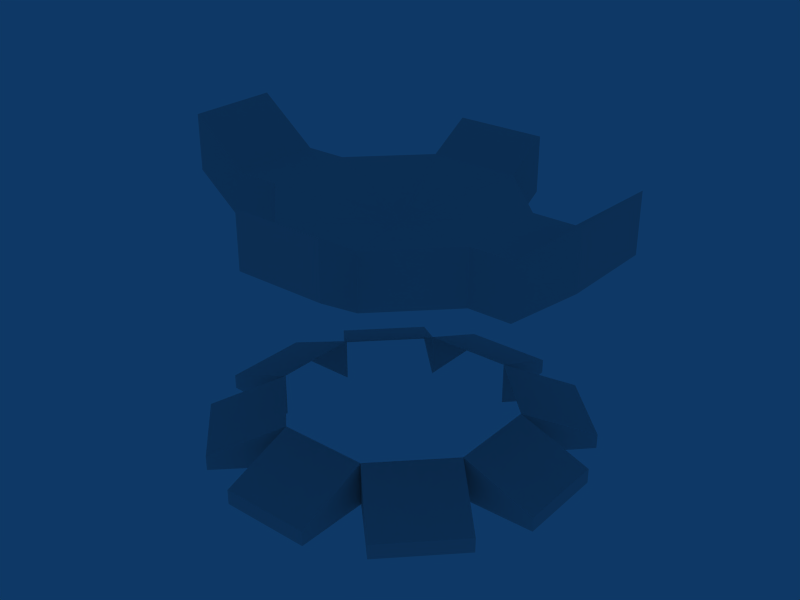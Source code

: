 # Source: TrophyStand.blend  (saved by Blender 2.49.0; exported with 4.5.12 LTS)
import bpy
from mathutils import Matrix  # noqa: F401  (used for matrix-valued properties, if any)

bpy.ops.wm.read_factory_settings(use_empty=True)
scene = bpy.context.scene
scene.name = 'Scene'

# ---- collections
col_collection_1 = bpy.data.collections.new('Collection 1'); scene.collection.children.link(col_collection_1)

# ---- world
world_world = bpy.data.worlds.new('World'); scene.world = world_world
world_world.color = (0.05656, 0.2208, 0.4)
world_world.use_sun_shadow = False
world_world.sun_shadow_jitter_overblur = 0.0
world_world.cycles.sampling_method = 'MANUAL'
world_world.cycles.sample_map_resolution = 256

# ---- meshes
me_cube = bpy.data.meshes.new('Cube')
me_cube.from_pydata([(0.1017, 0.2499, 0.4351), (0.2486, 0.1048, 0.4351), (0.2499, -0.1017, 0.4351), (0.1048, -0.2486, 0.4351), (-0.1017, -0.2499, 0.4351), (-0.2486, -0.1048, 0.4351), (-0.2499, 0.1017, 0.4351), (-0.1048, 0.2486, 0.4351), (0.1017, 0.2499, 0.5611), (0.2486, 0.1048, 0.5611), (0.2499, -0.1017, 0.5611), (0.1048, -0.2486, 0.5611), (-0.1017, -0.2499, 0.5611), (-0.2486, -0.1048, 0.5611), (-0.2499, 0.1017, 0.5611), (-0.1048, 0.2486, 0.5611), (-4.328e-08, -4.445e-08, 0.5087), (-0.3451, -0.1054, 0.4351), (-0.3451, -0.1054, 0.5611), (-0.3464, 0.1011, 0.5611), (-0.3464, 0.1011, 0.4351), (0.3451, 0.1054, 0.4351), (0.3451, 0.1054, 0.5611), (0.3464, -0.1011, 0.5611), (0.3464, -0.1011, 0.4351), (0.4751, 0.1062, 0.5378), (0.4751, 0.1062, 0.6638), (0.4764, -0.1003, 0.6638), (0.4764, -0.1003, 0.5378), (-0.4751, -0.1062, 0.5378), (-0.4751, -0.1062, 0.6638), (-0.4764, 0.1003, 0.6638), (-0.4764, 0.1003, 0.5378), (0.1011, 0.3471, 0.6206), (0.1011, 0.3471, 0.4946), (-0.1054, 0.3459, 0.4946), (-0.1054, 0.3459, 0.6206), (0.1054, -0.3459, 0.4946), (0.1054, -0.3459, 0.6206), (-0.1011, -0.3471, 0.6206), (-0.1011, -0.3471, 0.4946), (0.1017, 0.2499, 0.09844), (-0.1048, 0.2486, 0.09844), (-0.2499, 0.1017, 0.09844), (-0.2486, -0.1048, 0.09844), (-0.1017, -0.2499, 0.09844), (0.1048, -0.2486, 0.09844), (0.2499, -0.1017, 0.09844), (0.2486, 0.1048, 0.09844), (0.2486, 0.1048, -0.002383), (0.1017, 0.2499, -0.002383), (0.2499, -0.1017, -0.002383), (0.1048, -0.2486, -0.002383), (-0.1017, -0.2499, -0.002383), (-0.2486, -0.1048, -0.002383), (-0.2499, 0.1017, -0.002383), (-0.1048, 0.2486, -0.002383), (-0.1058, 0.4204, 0.03375), (0.1007, 0.4216, 0.03375), (0.1007, 0.4216, -0.0007183), (-0.1058, 0.4204, -0.0007183), (-0.3721, 0.2224, 0.03375), (-0.227, 0.3693, 0.03375), (-0.227, 0.3693, -0.0007183), (-0.3721, 0.2224, -0.0007183), (-0.4204, -0.1058, 0.03375), (-0.4216, 0.1007, 0.03375), (-0.4216, 0.1007, -0.0007183), (-0.4204, -0.1058, -0.0007183), (-0.2224, -0.3721, 0.03375), (-0.3693, -0.227, 0.03375), (-0.3693, -0.227, -0.0007183), (-0.2224, -0.3721, -0.0007183), (0.1058, -0.4204, 0.03375), (-0.1007, -0.4216, 0.03375), (-0.1007, -0.4216, -0.0007183), (0.1058, -0.4204, -0.0007183), (0.3721, -0.2224, 0.03375), (0.227, -0.3693, 0.03375), (0.227, -0.3693, -0.0007183), (0.3721, -0.2224, -0.0007183), (0.4204, 0.1058, 0.03375), (0.4216, -0.1007, 0.03375), (0.4216, -0.1007, -0.0007183), (0.4204, 0.1058, -0.0007183), (0.2224, 0.3721, 0.03375), (0.3693, 0.227, 0.03375), (0.3693, 0.227, -0.0007183), (0.2224, 0.3721, -0.0007183)], [], [(16, 9, 8), (16, 10, 9), (16, 11, 10), (16, 12, 11), (16, 13, 12), (16, 14, 13), (16, 15, 14), (16, 8, 15), (0, 8, 9, 1), (2, 10, 11, 3), (4, 12, 13, 5), (6, 14, 15, 7), (13, 18, 17, 5), (14, 19, 18, 13), (6, 20, 19, 14), (5, 17, 20, 6), (9, 22, 21, 1), (10, 23, 22, 9), (2, 24, 23, 10), (1, 21, 24, 2), (22, 26, 25, 21), (23, 27, 26, 22), (24, 28, 27, 23), (21, 25, 28, 24), (25, 26, 27, 28), (18, 30, 29, 17), (19, 31, 30, 18), (20, 32, 31, 19), (17, 29, 32, 20), (29, 30, 31, 32), (0, 34, 33, 8), (34, 0, 7, 35), (15, 36, 35, 7), (8, 33, 36, 15), (33, 34, 35, 36), (11, 38, 37, 3), (12, 39, 38, 11), (4, 40, 39, 12), (3, 37, 40, 4), (37, 38, 39, 40), (41, 58, 57, 42), (50, 59, 58, 41), (42, 57, 60, 56), (57, 58, 59, 60), (42, 62, 61, 43), (56, 63, 62, 42), (43, 61, 64, 55), (61, 62, 63, 64), (43, 66, 65, 44), (55, 67, 66, 43), (44, 65, 68, 54), (65, 66, 67, 68), (44, 70, 69, 45), (54, 71, 70, 44), (45, 69, 72, 53), (69, 70, 71, 72), (45, 74, 73, 46), (53, 75, 74, 45), (46, 73, 76, 52), (73, 74, 75, 76), (46, 78, 77, 47), (52, 79, 78, 46), (47, 77, 80, 51), (77, 78, 79, 80), (47, 82, 81, 48), (51, 83, 82, 47), (48, 81, 84, 49), (81, 82, 83, 84), (48, 86, 85, 41), (49, 87, 86, 48), (41, 85, 88, 50), (85, 86, 87, 88)])
_uv = me_cube.uv_layers.new(name='UVTex')
_uv.uv.foreach_set('vector', [0.1075, 0.4635, 0.1567, 0.4804, 0.1276, 0.4804, 0.1075, 0.4635, 0.1569, 0.4804, 0.1567, 0.4804, 0.1075, 0.4635, 0.1282, 0.4804, 0.1569, 0.4804, 0.1075, 0.4635, 0.08736, 0.4804, 0.1282, 0.4804, 0.1075, 0.4635, 0.05828, 0.4804, 0.08736, 0.4804, 0.1075, 0.4635, 0.05803, 0.4804, 0.05828, 0.4804, 0.1075, 0.4635, 0.08675, 0.4804, 0.05803, 0.4804, 0.1075, 0.4635, 0.1276, 0.4804, 0.08675, 0.4804, 0.1276, 0.4397, 0.1276, 0.4804, 0.1567, 0.4804, 0.1567, 0.4397, 0.1569, 0.4397, 0.1569, 0.4804, 0.1282, 0.4804, 0.1282, 0.4397, 0.08736, 0.4397, 0.08736, 0.4804, 0.05828, 0.4804, 0.05828, 0.4397, 0.05803, 0.4397, 0.05803, 0.4804, 0.08675, 0.4804, 0.08675, 0.4397, 0.05828, 0.4804, 0.03918, 0.4804, 0.03918, 0.4397, 0.05828, 0.4397, 0.05803, 0.4804, 0.03893, 0.4804, 0.03918, 0.4804, 0.05828, 0.4804, 0.05803, 0.4397, 0.03893, 0.4397, 0.03893, 0.4804, 0.05803, 0.4804, 0.05828, 0.4397, 0.03918, 0.4397, 0.03893, 0.4397, 0.05803, 0.4397, 0.1567, 0.4804, 0.1758, 0.4804, 0.1758, 0.4397, 0.1567, 0.4397, 0.1569, 0.4804, 0.1761, 0.4804, 0.1758, 0.4804, 0.1567, 0.4804, 0.1569, 0.4397, 0.1761, 0.4397, 0.1761, 0.4804, 0.1569, 0.4804, 0.1567, 0.4397, 0.1758, 0.4397, 0.1761, 0.4397, 0.1569, 0.4397, 0.1758, 0.4804, 0.2015, 0.5135, 0.2015, 0.4728, 0.1758, 0.4397, 0.1761, 0.4804, 0.2018, 0.5135, 0.2015, 0.5135, 0.1758, 0.4804, 0.1761, 0.4397, 0.2018, 0.4728, 0.2018, 0.5135, 0.1761, 0.4804, 0.1758, 0.4397, 0.2015, 0.4728, 0.2018, 0.4728, 0.1761, 0.4397, 0.2015, 0.4728, 0.2015, 0.5135, 0.2018, 0.5135, 0.2018, 0.4728, 0.03918, 0.4804, 0.01345, 0.5135, 0.01345, 0.4728, 0.03918, 0.4397, 0.03893, 0.4804, 0.0132, 0.5135, 0.01345, 0.5135, 0.03918, 0.4804, 0.03893, 0.4397, 0.0132, 0.4728, 0.0132, 0.5135, 0.03893, 0.4804, 0.03918, 0.4397, 0.01345, 0.4728, 0.0132, 0.4728, 0.03893, 0.4397, 0.01345, 0.4728, 0.01345, 0.5135, 0.0132, 0.5135, 0.0132, 0.4728, 0.1276, 0.4397, 0.1275, 0.4589, 0.1275, 0.4404, 0.1276, 0.4804, 0.1275, 0.4589, 0.1276, 0.4397, 0.08675, 0.4397, 0.08663, 0.4589, 0.08675, 0.4804, 0.08663, 0.4404, 0.08663, 0.4589, 0.08675, 0.4397, 0.1276, 0.4804, 0.1275, 0.4404, 0.08663, 0.4404, 0.08675, 0.4804, 0.1275, 0.4404, 0.1275, 0.4589, 0.08663, 0.4589, 0.08663, 0.4404, 0.1282, 0.4804, 0.1283, 0.4404, 0.1283, 0.4589, 0.1282, 0.4397, 0.08736, 0.4804, 0.08747, 0.4404, 0.1283, 0.4404, 0.1282, 0.4804, 0.08736, 0.4397, 0.08747, 0.4589, 0.08747, 0.4404, 0.08736, 0.4804, 0.1282, 0.4397, 0.1283, 0.4589, 0.08747, 0.4589, 0.08736, 0.4397, 0.1283, 0.4589, 0.1283, 0.4404, 0.08747, 0.4404, 0.08747, 0.4589, 0.1361, 0.5991, 0.1359, 0.6396, 0.08716, 0.6393, 0.08741, 0.5988, 0.1361, 0.5991, 0.1359, 0.6396, 0.1359, 0.6396, 0.1361, 0.5991, 0.08741, 0.5988, 0.08716, 0.6393, 0.08716, 0.6393, 0.08741, 0.5988, 0.08716, 0.6393, 0.1359, 0.6396, 0.1359, 0.6396, 0.08716, 0.6393, 0.08741, 0.5988, 0.05859, 0.6273, 0.02436, 0.5926, 0.05318, 0.5642, 0.08741, 0.5988, 0.05859, 0.6273, 0.05859, 0.6273, 0.08741, 0.5988, 0.05318, 0.5642, 0.02436, 0.5926, 0.02436, 0.5926, 0.05318, 0.5642, 0.02436, 0.5926, 0.05859, 0.6273, 0.05859, 0.6273, 0.02436, 0.5926, 0.05318, 0.5642, 0.01267, 0.5639, 0.01297, 0.5152, 0.05347, 0.5155, 0.05318, 0.5642, 0.01267, 0.5639, 0.01267, 0.5639, 0.05318, 0.5642, 0.05347, 0.5155, 0.01297, 0.5152, 0.01297, 0.5152, 0.05347, 0.5155, 0.01297, 0.5152, 0.01267, 0.5639, 0.01267, 0.5639, 0.01297, 0.5152, 0.05347, 0.5155, 0.02501, 0.4867, 0.05966, 0.4524, 0.08813, 0.4812, 0.05347, 0.5155, 0.02501, 0.4867, 0.02501, 0.4867, 0.05347, 0.5155, 0.08813, 0.4812, 0.05966, 0.4524, 0.05966, 0.4524, 0.08813, 0.4812, 0.05966, 0.4524, 0.02501, 0.4867, 0.02501, 0.4867, 0.05966, 0.4524, 0.08813, 0.4812, 0.08837, 0.4407, 0.1371, 0.441, 0.1368, 0.4815, 0.08813, 0.4812, 0.08837, 0.4407, 0.08837, 0.4407, 0.08813, 0.4812, 0.1368, 0.4815, 0.1371, 0.441, 0.1371, 0.441, 0.1368, 0.4815, 0.1371, 0.441, 0.08837, 0.4407, 0.08837, 0.4407, 0.1371, 0.441, 0.1368, 0.4815, 0.1657, 0.4531, 0.1999, 0.4877, 0.1711, 0.5162, 0.1368, 0.4815, 0.1657, 0.4531, 0.1657, 0.4531, 0.1368, 0.4815, 0.1711, 0.5162, 0.1999, 0.4877, 0.1999, 0.4877, 0.1711, 0.5162, 0.1999, 0.4877, 0.1657, 0.4531, 0.1657, 0.4531, 0.1999, 0.4877, 0.1711, 0.5162, 0.2116, 0.5164, 0.2113, 0.5651, 0.1708, 0.5649, 0.1711, 0.5162, 0.2116, 0.5164, 0.2116, 0.5164, 0.1711, 0.5162, 0.1708, 0.5649, 0.2113, 0.5651, 0.2113, 0.5651, 0.1708, 0.5649, 0.2113, 0.5651, 0.2116, 0.5164, 0.2116, 0.5164, 0.2113, 0.5651, 0.1708, 0.5649, 0.1992, 0.5937, 0.1646, 0.6279, 0.1361, 0.5991, 0.1708, 0.5649, 0.1992, 0.5937, 0.1992, 0.5937, 0.1708, 0.5649, 0.1361, 0.5991, 0.1646, 0.6279, 0.1646, 0.6279, 0.1361, 0.5991, 0.1646, 0.6279, 0.1992, 0.5937, 0.1992, 0.5937, 0.1646, 0.6279])
me_cube.use_remesh_preserve_volume = False
me_cube.use_remesh_preserve_attributes = False
me_cube.use_mirror_vertex_groups = False
me_cube.update()

# ---- objects
ob_trophystand = bpy.data.objects.new('TrophyStand', me_cube)

# ---- transforms, parenting, visibility, modifiers, constraints
ob_trophystand.location = (0.0, 0.0, 0.0)
ob_trophystand.lock_rotations_4d = False
ob_trophystand.empty_display_type = 'ARROWS'
ob_trophystand.lineart.crease_threshold = 0.0

# ---- collection membership
col_collection_1.objects.link(ob_trophystand)

# ---- scene / render settings (as saved in the file)
scene.frame_start = 1; scene.frame_end = 250; scene.frame_set(1)
scene.render.engine = 'BLENDER_EEVEE_NEXT'
scene.render.image_settings.file_format = 'JPEG'
scene.render.image_settings.color_mode = 'RGB'
scene.render.image_settings.compression = 90
scene.render.resolution_x = 800
scene.render.resolution_y = 600
scene.render.pixel_aspect_x = 100.0
scene.render.pixel_aspect_y = 100.0
scene.render.fps = 25
scene.render.dither_intensity = 0.0
scene.render.use_compositing = False
scene.render.use_sequencer = False
scene.render.bake_margin = 2
scene.render.bake_bias = 0.0
scene.render.use_stamp_time = False
scene.render.use_stamp_date = False
scene.render.use_stamp_frame = False
scene.render.use_stamp_camera = False
scene.render.use_stamp_scene = False
scene.render.use_stamp_filename = False
scene.render.use_stamp_render_time = False
scene.render.stamp_font_size = 0
scene.cycles.use_denoising = False
scene.cycles.samples = 10
scene.cycles.sampling_pattern = 'TABULATED_SOBOL'
scene.cycles.light_sampling_threshold = 0.0
scene.cycles.use_adaptive_sampling = False
scene.cycles.use_light_tree = False
scene.cycles.blur_glossy = 0.0
scene.cycles.volume_bounces = 1
scene.cycles.pixel_filter_type = 'GAUSSIAN'
scene.cycles.sample_clamp_indirect = 0.0
scene.view_settings.view_transform = 'Raw'
bpy.context.view_layer.update()

# ---- added for rendering (the .blend has no active camera): camera
cam_auto = bpy.data.cameras.new('AutoCamera')
cam_auto.lens = 50.0
cam_auto.sensor_width = 36.0
cam_auto.clip_end = 1000.0
ob_auto_camera = bpy.data.objects.new('AutoCamera', cam_auto)
scene.collection.objects.link(ob_auto_camera)
ob_auto_camera.location = (1.32881, -1.59457, 1.39374)
ob_auto_camera.rotation_euler = (1.09748, -7.21219e-08, 0.694738)
scene.camera = ob_auto_camera
bpy.context.view_layer.update()
